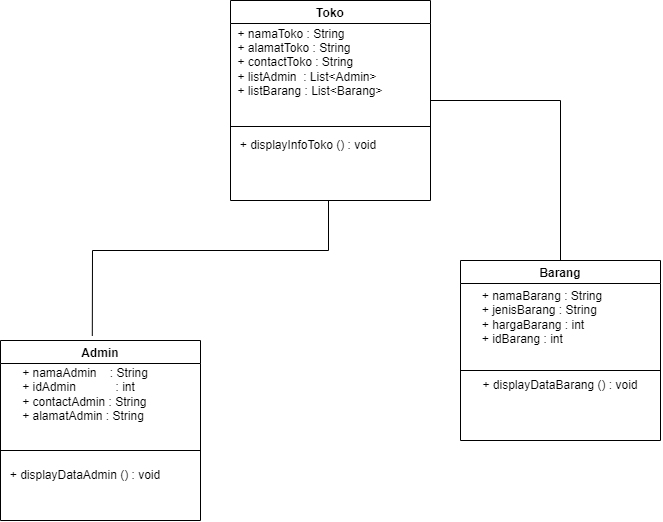

The diagram above was exported from draw.io. Its source (the exported page's mxGraphModel, read from the mxfile embedded in the PNG):
<mxGraphModel dx="1278" dy="575" grid="1" gridSize="10" guides="1" tooltips="1" connect="1" arrows="1" fold="1" page="1" pageScale="1" pageWidth="827" pageHeight="1169" math="0" shadow="0">
  <root>
    <mxCell id="0" />
    <mxCell id="1" parent="0" />
    <mxCell id="QgQGjKKSOe_pyrk-8hkg-2" value="Toko" style="swimlane;" parent="1" vertex="1">
      <mxGeometry x="310" y="110" width="200" height="200" as="geometry" />
    </mxCell>
    <mxCell id="QgQGjKKSOe_pyrk-8hkg-5" value="&lt;div style=&quot;text-align: left;&quot;&gt;&lt;span style=&quot;background-color: initial;&quot;&gt;+ namaToko : String&lt;/span&gt;&lt;/div&gt;&lt;div style=&quot;text-align: left;&quot;&gt;&lt;span style=&quot;background-color: initial;&quot;&gt;+ alamatToko : String&lt;/span&gt;&lt;/div&gt;&lt;div style=&quot;text-align: left;&quot;&gt;+ contactToko : String&lt;/div&gt;&lt;div style=&quot;text-align: left;&quot;&gt;+ listAdmin&amp;nbsp; : List&amp;lt;Admin&amp;gt;&lt;/div&gt;&lt;div style=&quot;text-align: left;&quot;&gt;+ listBarang : List&amp;lt;Barang&amp;gt;&lt;/div&gt;" style="text;html=1;strokeColor=none;fillColor=none;align=center;verticalAlign=middle;whiteSpace=wrap;rounded=0;" parent="QgQGjKKSOe_pyrk-8hkg-2" vertex="1">
      <mxGeometry y="47" width="160" height="30" as="geometry" />
    </mxCell>
    <mxCell id="QgQGjKKSOe_pyrk-8hkg-6" value="+ displayInfoToko () : void" style="text;html=1;strokeColor=none;fillColor=none;align=center;verticalAlign=middle;whiteSpace=wrap;rounded=0;" parent="QgQGjKKSOe_pyrk-8hkg-2" vertex="1">
      <mxGeometry x="-2" y="130" width="160" height="30" as="geometry" />
    </mxCell>
    <mxCell id="QgQGjKKSOe_pyrk-8hkg-3" value="" style="endArrow=none;html=1;rounded=0;exitX=0;exitY=0.5;exitDx=0;exitDy=0;" parent="1" edge="1">
      <mxGeometry width="50" height="50" relative="1" as="geometry">
        <mxPoint x="310" y="236" as="sourcePoint" />
        <mxPoint x="510" y="236" as="targetPoint" />
      </mxGeometry>
    </mxCell>
    <mxCell id="QgQGjKKSOe_pyrk-8hkg-7" value="Admin" style="swimlane;startSize=23;" parent="1" vertex="1">
      <mxGeometry x="80" y="450" width="200" height="180" as="geometry" />
    </mxCell>
    <mxCell id="QgQGjKKSOe_pyrk-8hkg-8" value="&lt;div style=&quot;text-align: left;&quot;&gt;&lt;span style=&quot;background-color: initial;&quot;&gt;+ namaAdmin&amp;nbsp; &amp;nbsp; : String&lt;/span&gt;&lt;/div&gt;&lt;div style=&quot;text-align: left;&quot;&gt;&lt;span style=&quot;background-color: initial;&quot;&gt;+ idAdmin&lt;span style=&quot;white-space: pre;&quot;&gt;&#09;&lt;/span&gt;&amp;nbsp; &amp;nbsp; : int&lt;/span&gt;&lt;/div&gt;&lt;div style=&quot;text-align: left;&quot;&gt;+ contactAdmin : String&lt;/div&gt;&lt;div style=&quot;text-align: left;&quot;&gt;+ alamatAdmin : String&lt;/div&gt;" style="text;html=1;strokeColor=none;fillColor=none;align=center;verticalAlign=middle;whiteSpace=wrap;rounded=0;" parent="QgQGjKKSOe_pyrk-8hkg-7" vertex="1">
      <mxGeometry x="5" y="39" width="160" height="30" as="geometry" />
    </mxCell>
    <mxCell id="QgQGjKKSOe_pyrk-8hkg-10" value="" style="endArrow=none;html=1;rounded=0;exitX=0;exitY=0.5;exitDx=0;exitDy=0;" parent="QgQGjKKSOe_pyrk-8hkg-7" edge="1">
      <mxGeometry width="50" height="50" relative="1" as="geometry">
        <mxPoint y="110" as="sourcePoint" />
        <mxPoint x="199.99999999999977" y="110" as="targetPoint" />
      </mxGeometry>
    </mxCell>
    <mxCell id="Gr1NEDXuuO1I0REMlq0d-1" value="+ displayDataAdmin () : void" style="text;html=1;strokeColor=none;fillColor=none;align=center;verticalAlign=middle;whiteSpace=wrap;rounded=0;" vertex="1" parent="QgQGjKKSOe_pyrk-8hkg-7">
      <mxGeometry x="5" y="120" width="160" height="30" as="geometry" />
    </mxCell>
    <mxCell id="QgQGjKKSOe_pyrk-8hkg-11" value="Barang" style="swimlane;startSize=23;" parent="1" vertex="1">
      <mxGeometry x="540" y="370" width="200" height="180" as="geometry" />
    </mxCell>
    <mxCell id="QgQGjKKSOe_pyrk-8hkg-12" value="&lt;div style=&quot;text-align: left;&quot;&gt;+ namaBarang : String&lt;/div&gt;&lt;div style=&quot;text-align: left;&quot;&gt;+ jenisBarang : String&lt;/div&gt;&lt;div style=&quot;text-align: left;&quot;&gt;+ hargaBarang : int&lt;/div&gt;&lt;div style=&quot;text-align: left;&quot;&gt;+ idBarang : int&lt;/div&gt;" style="text;html=1;strokeColor=none;fillColor=none;align=center;verticalAlign=middle;whiteSpace=wrap;rounded=0;" parent="QgQGjKKSOe_pyrk-8hkg-11" vertex="1">
      <mxGeometry x="2" y="42" width="160" height="30" as="geometry" />
    </mxCell>
    <mxCell id="QgQGjKKSOe_pyrk-8hkg-13" value="" style="endArrow=none;html=1;rounded=0;exitX=0;exitY=0.5;exitDx=0;exitDy=0;" parent="QgQGjKKSOe_pyrk-8hkg-11" edge="1">
      <mxGeometry width="50" height="50" relative="1" as="geometry">
        <mxPoint y="110" as="sourcePoint" />
        <mxPoint x="199.99999999999977" y="110" as="targetPoint" />
      </mxGeometry>
    </mxCell>
    <mxCell id="Gr1NEDXuuO1I0REMlq0d-2" value="+ displayDataBarang () : void" style="text;html=1;strokeColor=none;fillColor=none;align=center;verticalAlign=middle;whiteSpace=wrap;rounded=0;" vertex="1" parent="QgQGjKKSOe_pyrk-8hkg-11">
      <mxGeometry x="20" y="110" width="160" height="30" as="geometry" />
    </mxCell>
    <mxCell id="looki4FvTAn9NOCaDD-2-1" value="" style="endArrow=none;html=1;rounded=0;entryX=0.5;entryY=1;entryDx=0;entryDy=0;exitX=0.459;exitY=-0.025;exitDx=0;exitDy=0;exitPerimeter=0;" parent="1" source="QgQGjKKSOe_pyrk-8hkg-7" edge="1">
      <mxGeometry width="50" height="50" relative="1" as="geometry">
        <mxPoint x="173" y="450" as="sourcePoint" />
        <mxPoint x="408.0000000000002" y="310" as="targetPoint" />
        <Array as="points">
          <mxPoint x="172" y="360" />
          <mxPoint x="408" y="360" />
        </Array>
      </mxGeometry>
    </mxCell>
    <mxCell id="1R92Z0Cr_vSlafU_xKat-1" value="" style="endArrow=none;html=1;rounded=0;exitX=0.5;exitY=0;exitDx=0;exitDy=0;" parent="1" source="QgQGjKKSOe_pyrk-8hkg-11" edge="1">
      <mxGeometry width="50" height="50" relative="1" as="geometry">
        <mxPoint x="630" y="360" as="sourcePoint" />
        <mxPoint x="510" y="210" as="targetPoint" />
        <Array as="points">
          <mxPoint x="640" y="210" />
        </Array>
      </mxGeometry>
    </mxCell>
  </root>
</mxGraphModel>